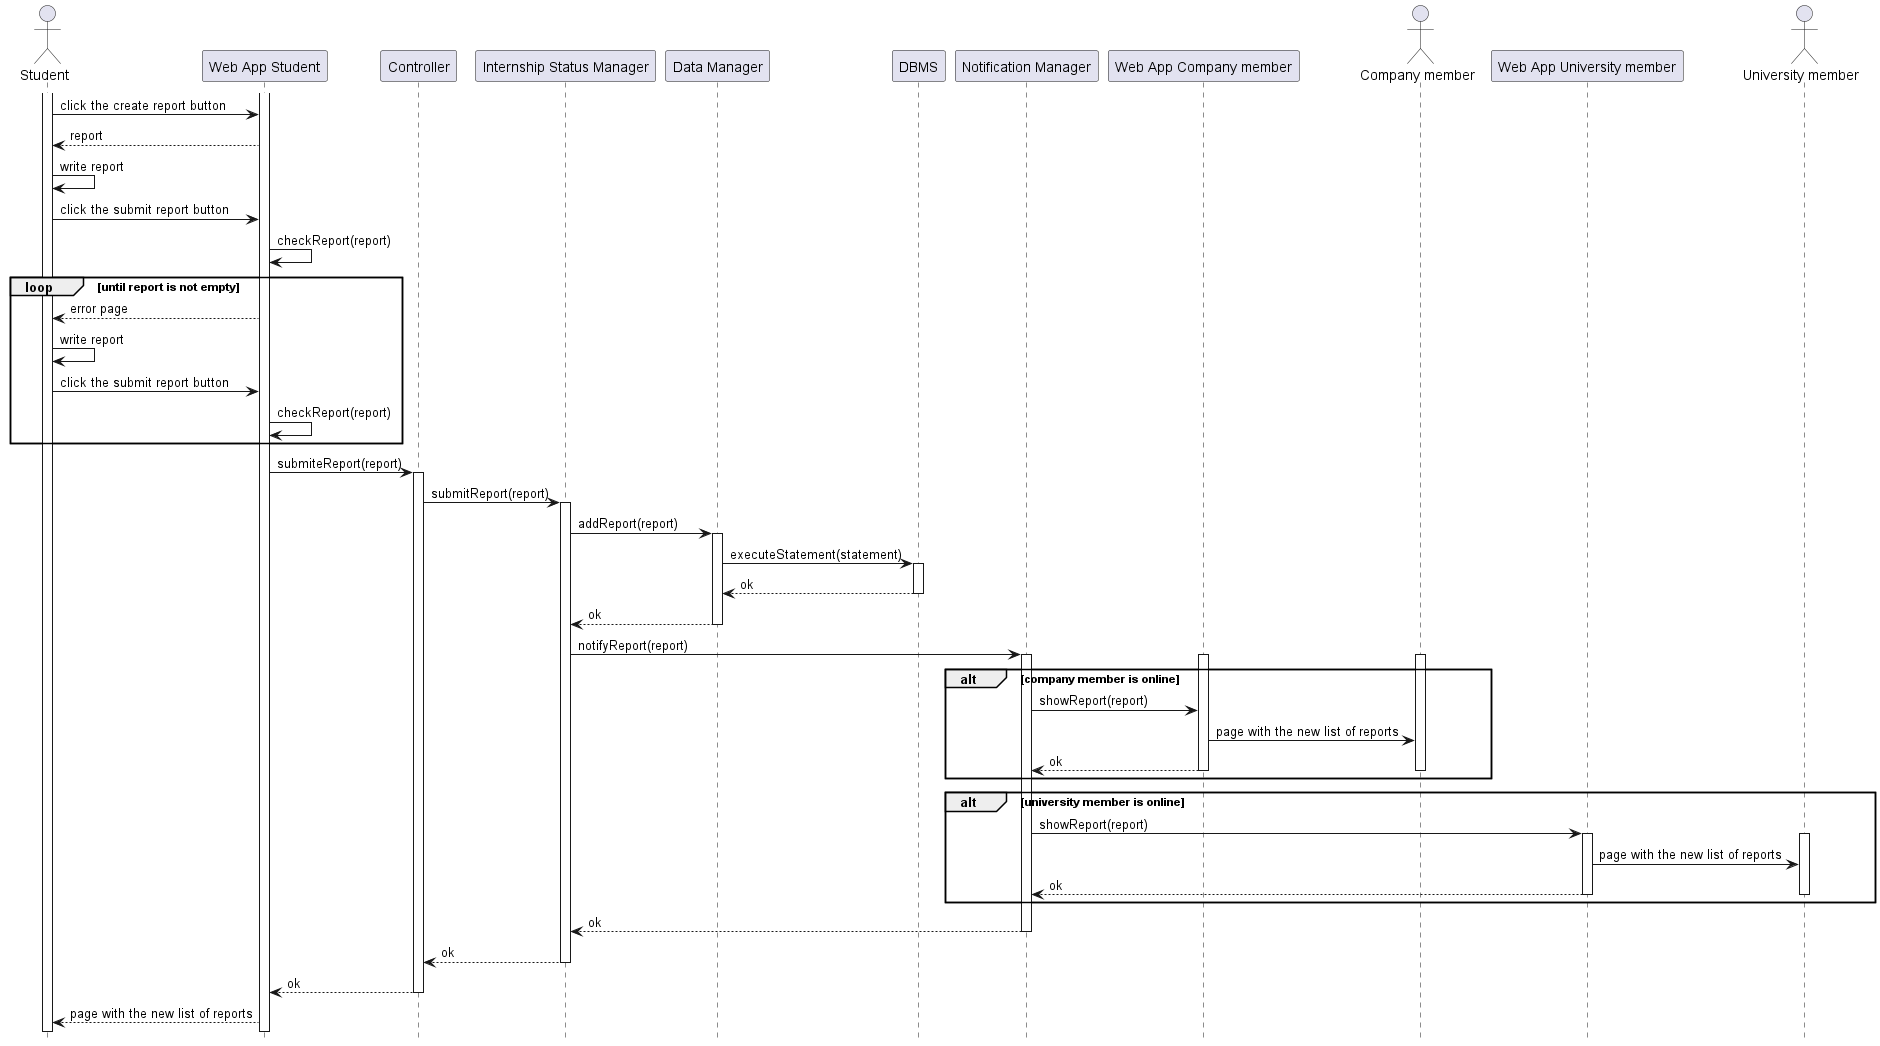

The diagram above was rendered by PlantUML. Its source (embedded in the PNG):
@startuml RV24_diagram
hide footbox

actor "Student" as ST
participant "Web App Student" AS WAST
participant "Controller" as C
participant "Internship Status Manager" as IM
participant "Data Manager" as DM
participant "DBMS" as DB
participant "Notification Manager" as NM
participant "Web App Company member" AS WACM
actor "Company member" as CM
participant "Web App University member" AS WAUM
actor "University member" AS UM

activate ST
activate WAST
ST -> WAST : click the create report button
WAST --> ST : report
ST -> ST   : write report
ST -> WAST : click the submit report button
WAST -> WAST : checkReport(report)
loop until report is not empty
    WAST --> ST : error page
    ST -> ST   : write report
    ST -> WAST : click the submit report button
    WAST -> WAST : checkReport(report)
end
WAST -> C : submiteReport(report)
activate C
C -> IM    : submitReport(report)
activate IM
IM -> DM : addReport(report)
activate  DM
DM -> DB : executeStatement(statement)
activate DB
DB --> DM : ok
deactivate DB
DM --> IM : ok
deactivate DM
IM -> NM : notifyReport(report)
activate NM
alt company member is online
    activate WACM
    activate CM
    NM -> WACM : showReport(report)
    WACM -> CM : page with the new list of reports
    WACM --> NM : ok
    deactivate WACM
    deactivate CM
end 
alt university member is online
    NM -> WAUM : showReport(report)
    activate WAUM
    activate UM
    WAUM -> UM : page with the new list of reports
    WAUM --> NM : ok
    deactivate WAUM
    deactivate UM
end 
NM --> IM : ok
deactivate NM
IM --> C : ok
deactivate IM
C --> WAST : ok 
deactivate C
WAST --> ST : page with the new list of reports
@enduml